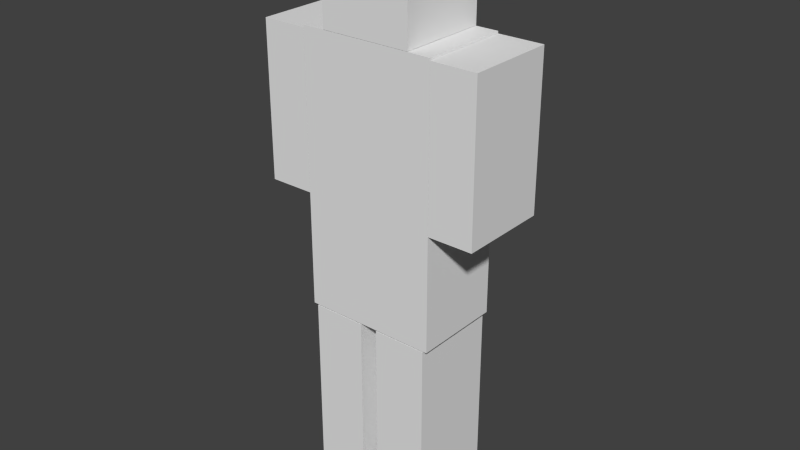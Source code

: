 # Source: untitled.blend  (saved by Blender 2.76.0; exported with 4.5.12 LTS)
import bpy
from mathutils import Matrix  # noqa: F401  (used for matrix-valued properties, if any)

bpy.ops.wm.read_factory_settings(use_empty=True)
scene = bpy.context.scene
scene.name = 'Scene'

# ---- collections
col_collection_1 = bpy.data.collections.new('Collection 1'); scene.collection.children.link(col_collection_1)

# ---- world
world_world = bpy.data.worlds.new('World'); scene.world = world_world
world_world.color = (0.05088, 0.05088, 0.05088)
world_world.use_sun_shadow = False
world_world.sun_shadow_jitter_overblur = 0.0
world_world.cycles.sampling_method = 'MANUAL'
world_world.cycles.sample_map_resolution = 256

# ---- meshes
me_cube_001 = bpy.data.meshes.new('Cube.001')
me_cube_001.from_pydata([(-0.2158, -0.1439, 0.5885), (-0.2158, -0.1439, 1.452), (-0.2158, 0.1439, 0.5885), (-0.2158, 0.1439, 1.452), (0.2158, -0.1439, 0.5885), (0.2158, -0.1439, 1.452), (0.2158, 0.1439, 0.5885), (0.2158, 0.1439, 1.452), (0.2163, -0.1439, 0.9563), (0.2163, -0.1439, 1.445), (0.2163, 0.1439, 0.9563), (0.2163, 0.1439, 1.445), (0.3601, -0.1439, 0.9563), (0.3601, -0.1439, 1.445), (0.3601, 0.1439, 0.9563), (0.3601, 0.1439, 1.445), (-0.3601, -0.1439, 0.9563), (-0.3601, -0.1439, 1.445), (-0.3601, 0.1439, 0.9563), (-0.3601, 0.1439, 1.445), (-0.2163, -0.1439, 0.9563), (-0.2163, -0.1439, 1.445), (-0.2163, 0.1439, 0.9563), (-0.2163, 0.1439, 1.445), (-0.2016, -0.1439, 0.009279), (-0.2016, -0.1439, 0.5847), (-0.2016, 0.1439, 0.009279), (-0.2016, 0.1439, 0.5847), (-0.02896, -0.1439, 0.009279), (-0.02896, -0.1439, 0.5847), (-0.02896, 0.1439, 0.009279), (-0.02896, 0.1439, 0.5847), (0.02896, -0.1439, 0.009279), (0.02896, -0.1439, 0.5847), (0.02896, 0.1439, 0.009279), (0.02896, 0.1439, 0.5847), (0.2016, -0.1439, 0.009279), (0.2016, -0.1439, 0.5847), (0.2016, 0.1439, 0.009279), (0.2016, 0.1439, 0.5847), (-0.1439, -0.1439, 1.453), (-0.1439, -0.1439, 1.74), (-0.1439, 0.1439, 1.453), (-0.1439, 0.1439, 1.74), (0.1439, -0.1439, 1.453), (0.1439, -0.1439, 1.74), (0.1439, 0.1439, 1.453), (0.1439, 0.1439, 1.74)], [], [(0, 1, 3, 2), (2, 3, 7, 6), (6, 7, 5, 4), (4, 5, 1, 0), (2, 6, 4, 0), (7, 3, 1, 5), (8, 9, 11, 10), (10, 11, 15, 14), (14, 15, 13, 12), (12, 13, 9, 8), (10, 14, 12, 8), (15, 11, 9, 13), (16, 17, 19, 18), (18, 19, 23, 22), (22, 23, 21, 20), (20, 21, 17, 16), (18, 22, 20, 16), (23, 19, 17, 21), (24, 25, 27, 26), (26, 27, 31, 30), (30, 31, 29, 28), (28, 29, 25, 24), (26, 30, 28, 24), (31, 27, 25, 29), (32, 33, 35, 34), (34, 35, 39, 38), (38, 39, 37, 36), (36, 37, 33, 32), (34, 38, 36, 32), (39, 35, 33, 37), (40, 41, 43, 42), (42, 43, 47, 46), (46, 47, 45, 44), (44, 45, 41, 40), (42, 46, 44, 40), (47, 43, 41, 45)])
me_cube_001.use_remesh_preserve_volume = False
me_cube_001.use_remesh_preserve_attributes = False
me_cube_001.use_mirror_vertex_groups = False
me_cube_001.use_paint_bone_selection = False
me_cube_001.use_paint_mask = True
me_cube_001.update()
arm_armature_002 = bpy.data.armatures.new('Armature.002')  # bones are not reproduced

# ---- objects
ob_armature_002 = bpy.data.objects.new('Armature.002', arm_armature_002)
ob_player = bpy.data.objects.new('Player', me_cube_001)

# ---- transforms, parenting, visibility, modifiers, constraints
ob_armature_002.location = (0.0, 0.0, 0.0)
ob_armature_002.show_in_front = True
ob_armature_002.lineart.crease_threshold = 0.0
ob_player.parent = ob_armature_002
ob_player.location = (0.0, -7.568e-09, 0.0)
ob_player.rotation_euler = (0.0, -0.0, -1.192e-07)
ob_player.lineart.crease_threshold = 0.0
_vg = ob_player.vertex_groups.new(name='leg.R')
_vg.add([32, 33, 34, 35, 36, 37, 38, 39], 1.0, 'REPLACE')
_vg = ob_player.vertex_groups.new(name='leg.L')
_vg.add([24, 25, 26, 27, 28, 29, 30, 31], 1.0, 'REPLACE')
_vg = ob_player.vertex_groups.new(name='spine')
for _i, _w in zip([0, 1, 2, 3, 4, 5, 6, 7, 47], [1.0, 1.0, 1.0, 1.0, 1.0, 1.0, 1.0, 1.0, 0.02746]): _vg.add([_i], _w, 'REPLACE')
_vg = ob_player.vertex_groups.new(name='arm.L')
_vg.add([16, 17, 18, 19, 20, 21, 22, 23], 1.0, 'REPLACE')
_vg = ob_player.vertex_groups.new(name='arm.R')
_vg.add([8, 9, 10, 11, 12, 13, 14, 15], 1.0, 'REPLACE')
_vg = ob_player.vertex_groups.new(name='head')
_vg.add([40, 41, 42, 43, 44, 45, 46, 47], 1.0, 'REPLACE')
_m = ob_player.modifiers.new('Armature', 'ARMATURE')
_m.object = ob_armature_002

# ---- collection membership
col_collection_1.objects.link(ob_armature_002)
col_collection_1.objects.link(ob_player)

# ---- scene / render settings (as saved in the file)
scene.frame_start = 0; scene.frame_end = 48; scene.frame_set(29)
scene.render.engine = 'BLENDER_EEVEE_NEXT'
scene.render.resolution_percentage = 50
scene.render.dither_intensity = 0.0
scene.cycles.use_denoising = False
scene.cycles.samples = 10
scene.cycles.sampling_pattern = 'TABULATED_SOBOL'
scene.cycles.light_sampling_threshold = 0.0
scene.cycles.use_adaptive_sampling = False
scene.cycles.use_light_tree = False
scene.cycles.blur_glossy = 0.0
scene.cycles.pixel_filter_type = 'GAUSSIAN'
scene.cycles.sample_clamp_indirect = 0.0
scene.view_settings.view_transform = 'Standard'
bpy.context.view_layer.update()

# ---- added for rendering (the .blend has no active camera and no usable light): camera, sun
cam_auto = bpy.data.cameras.new('AutoCamera')
cam_auto.lens = 50.0
cam_auto.sensor_width = 36.0
cam_auto.clip_end = 1000.0
ob_auto_camera = bpy.data.objects.new('AutoCamera', cam_auto)
scene.collection.objects.link(ob_auto_camera)
ob_auto_camera.location = (1.82815, -2.19378, 2.32781)
ob_auto_camera.rotation_euler = (1.09748, -7.21219e-08, 0.694738)
scene.camera = ob_auto_camera
light_auto_sun = bpy.data.lights.new('AutoSun', 'SUN')
light_auto_sun.energy = 3.0
light_auto_sun.angle = 0.0523599
ob_auto_sun = bpy.data.objects.new('AutoSun', light_auto_sun)
scene.collection.objects.link(ob_auto_sun)
ob_auto_sun.rotation_euler = (0.872665, 0.174533, 0.523599)
bpy.context.view_layer.update()

